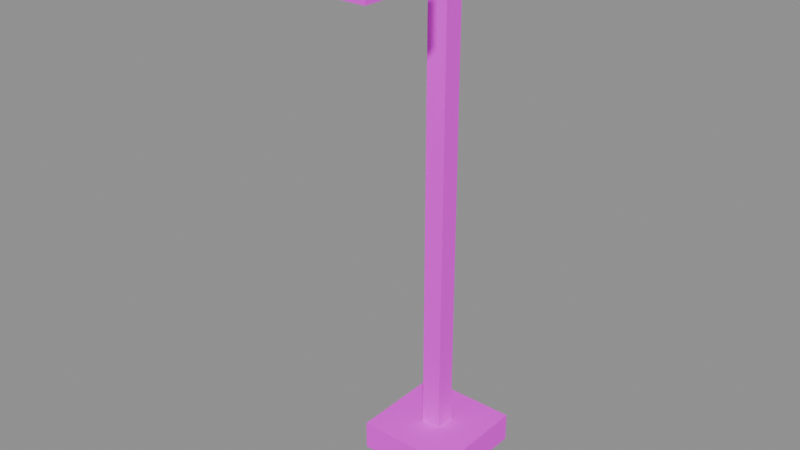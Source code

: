 # Source: WorkLamp.blend  (saved by Blender 5.2.45; exported with 4.5.12 LTS)
import bpy
from mathutils import Matrix  # noqa: F401  (used for matrix-valued properties, if any)

bpy.ops.wm.read_factory_settings(use_empty=True)
scene = bpy.context.scene
scene.name = 'WorkLamp'

# ---- images (referenced by path relative to the original .blend; pixels are not part of the script)
import os
ASSET_DIR = os.environ.get("B2B_ASSET_DIR", "")  # directory of the original .blend (textures are referenced by path, not embedded)
HERE = os.path.dirname(os.path.abspath(__file__))  # packed textures are extracted next to this script under _unpacked/

def load_image(name, relpath, width, height, colorspace="sRGB"):
    """Load a texture the original file referenced (path relative to the .blend, or extracted next to this script)."""
    p = next((c for c in (os.path.join(HERE, relpath), os.path.join(ASSET_DIR, relpath)) if relpath and os.path.exists(c)), "")
    if p:
        img = bpy.data.images.load(p, check_existing=True)
        img.name = name
    else:  # same state as the original file: an image datablock whose file is absent (Cycles renders it pink)
        img = bpy.data.images.new(name, width, height)
        img.source = "FILE"
        img.filepath = "//" + (relpath or name)
    img.colorspace_settings.name = colorspace
    return img
img_fuelstop04_atlas_png = load_image('FuelStop04_Atlas.png', 'FuelStop04_Atlas.png', 1024, 1024, 'sRGB')

# ---- materials (node trees are filled in below, after node groups)
mat_fuelstop04_atlas = bpy.data.materials.new('FuelStop04_Atlas')

# ---- material node trees
mat_fuelstop04_atlas.use_nodes = True; mat_fuelstop04_atlas.node_tree.nodes.clear()
_N = mat_fuelstop04_atlas.node_tree.nodes; _L = mat_fuelstop04_atlas.node_tree.links
n0 = _N.new('ShaderNodeOutputMaterial'); n0.name = 'Material Output'; n0.location = (0, 0)
n1 = _N.new('ShaderNodeBsdfPrincipled'); n1.name = 'Principled BSDF'; n1.location = (0, 0)
n1.inputs[2].default_value = 0.92
n1.inputs[10].default_value = 0.005
n2 = _N.new('ShaderNodeTexImage'); n2.name = 'Image Texture'; n2.location = (0, 0)
n2.image = img_fuelstop04_atlas_png
n2.interpolation = 'Closest'
n2.extension = 'EXTEND'
n3 = _N.new('ShaderNodeVertexColor'); n3.name = 'Color Attribute'; n3.location = (0, 0)
n3.layer_name = 'Color'
n4 = _N.new('ShaderNodeMath'); n4.name = 'Math'; n4.location = (0, 0)
n4.operation = 'MULTIPLY'
n4.inputs[1].default_value = 2.0
_L.new(n2.outputs[0], n1.inputs[0])
_L.new(n2.outputs[1], n1.inputs[4])
_L.new(n2.outputs[0], n1.inputs[27])
_L.new(n3.outputs[1], n4.inputs[0])
_L.new(n4.outputs[0], n1.inputs[28])
_L.new(n1.outputs[0], n0.inputs[0])
n0.is_active_output = True

# ---- meshes
me_worklamp = bpy.data.meshes.new('WorkLamp')
me_worklamp.from_pydata([(-0.275, -0.275, 0.0), (-0.275, 0.275, 0.0), (0.275, 0.275, 0.0), (0.275, -0.275, 0.0), (-0.275, -0.275, 0.16), (0.275, -0.275, 0.16), (0.275, 0.275, 0.16), (-0.275, 0.275, 0.16), (-0.275, -0.275, 0.0), (0.275, -0.275, 0.0), (0.275, -0.275, 0.16), (-0.275, -0.275, 0.16), (0.275, -0.275, 0.0), (0.275, 0.275, 0.0), (0.275, 0.275, 0.16), (0.275, -0.275, 0.16), (0.275, 0.275, 0.0), (-0.275, 0.275, 0.0), (-0.275, 0.275, 0.16), (0.275, 0.275, 0.16), (-0.275, 0.275, 0.0), (-0.275, -0.275, 0.0), (-0.275, -0.275, 0.16), (-0.275, 0.275, 0.16), (0.055, -0.055, 0.12), (-0.055, -0.055, 0.12), (-0.055, 0.055, 0.12), (0.055, 0.055, 0.12), (0.055, 0.055, 2.7), (-0.055, 0.055, 2.7), (-0.055, -0.055, 2.7), (0.055, -0.055, 2.7), (0.055, 0.055, 0.12), (-0.055, 0.055, 0.12), (-0.055, 0.055, 2.7), (0.055, 0.055, 2.7), (-0.055, 0.0, 2.7), (-0.055, 0.055, 2.7), (-0.055, 0.055, 2.626), (-0.055, -0.01617, 2.647), (-0.055, 0.055, 0.12), (-0.055, -0.055, 0.12), (-0.055, -0.055, 2.659), (-0.055, 0.055, 2.626), (-0.055, -0.055, 0.12), (0.055, -0.055, 0.12), (0.055, -0.055, 2.7), (-0.055, -0.055, 2.7), (0.055, -0.055, 2.659), (0.055, -0.055, 2.521), (0.055, -0.01617, 2.647), (0.055, -0.055, 0.12), (0.055, 0.055, 0.12), (0.055, 0.055, 2.7), (0.055, 0.0, 2.7), (0.055, -0.055, 2.521), (-0.055, -0.01617, 2.647), (-0.055, 0.01617, 2.753), (0.055, 0.01617, 2.753), (0.055, -0.01617, 2.647), (0.055, -0.6662, 2.847), (0.055, -0.6338, 2.953), (-0.055, -0.6338, 2.953), (-0.055, -0.6662, 2.847), (0.055, -0.01617, 2.647), (0.055, 0.01617, 2.753), (0.055, -0.6338, 2.953), (0.055, -0.6662, 2.847), (0.055, 0.01617, 2.753), (-0.055, 0.01617, 2.753), (-0.055, -0.6338, 2.953), (0.055, -0.6338, 2.953), (-0.055, 0.01617, 2.753), (-0.055, -0.01617, 2.647), (-0.055, -0.6662, 2.847), (-0.055, -0.6338, 2.953), (-0.055, -0.01617, 2.647), (0.055, -0.01617, 2.647), (0.055, -0.6662, 2.847), (-0.055, -0.6662, 2.847), (-0.325, -0.91, 2.745), (-0.325, -0.49, 2.745), (0.325, -0.49, 2.745), (0.325, -0.91, 2.745), (-0.325, -0.91, 2.975), (0.325, -0.91, 2.975), (0.325, -0.49, 2.975), (-0.325, -0.49, 2.975), (-0.325, -0.91, 2.745), (0.325, -0.91, 2.745), (0.325, -0.91, 2.975), (-0.325, -0.91, 2.975), (0.325, -0.91, 2.745), (0.325, -0.49, 2.745), (0.325, -0.49, 2.975), (0.325, -0.91, 2.975), (0.325, -0.49, 2.745), (-0.325, -0.49, 2.745), (-0.325, -0.49, 2.975), (0.325, -0.49, 2.975), (-0.325, -0.49, 2.745), (-0.325, -0.91, 2.745), (-0.325, -0.91, 2.975), (-0.325, -0.49, 2.975), (-0.265, -0.87, 2.73), (-0.265, -0.57, 2.73), (0.265, -0.57, 2.73), (0.265, -0.87, 2.73), (-0.265, -0.87, 2.77), (0.265, -0.87, 2.77), (0.265, -0.57, 2.77), (-0.265, -0.57, 2.77), (-0.265, -0.87, 2.73), (0.265, -0.87, 2.73), (0.265, -0.87, 2.77), (-0.265, -0.87, 2.77), (0.265, -0.87, 2.73), (0.265, -0.57, 2.73), (0.265, -0.57, 2.77), (0.265, -0.87, 2.77), (0.265, -0.57, 2.73), (-0.265, -0.57, 2.73), (-0.265, -0.57, 2.77), (0.265, -0.57, 2.77), (-0.265, -0.57, 2.73), (-0.265, -0.87, 2.73), (-0.265, -0.87, 2.77), (-0.265, -0.57, 2.77)], [], [(0, 1, 2, 3), (4, 5, 6, 7), (8, 9, 10, 11), (12, 13, 14, 15), (16, 17, 18, 19), (20, 21, 22, 23), (24, 25, 26, 27), (28, 29, 30, 31), (32, 33, 34, 35), (36, 37, 38, 39), (40, 41, 42, 43), (44, 45, 46, 47), (48, 49, 50), (51, 52, 53, 54, 55), (56, 57, 58, 59), (60, 61, 62, 63), (64, 65, 66, 67), (68, 69, 70, 71), (72, 73, 74, 75), (76, 77, 78, 79), (80, 81, 82, 83), (84, 85, 86, 87), (88, 89, 90, 91), (92, 93, 94, 95), (96, 97, 98, 99), (100, 101, 102, 103), (104, 105, 106, 107), (108, 109, 110, 111), (112, 113, 114, 115), (116, 117, 118, 119), (120, 121, 122, 123), (124, 125, 126, 127)])
_uv = me_worklamp.uv_layers.new(name='AtlasUV')
_uv.uv.foreach_set('vector', [0.2539, 0.7539, 0.2539, 0.9961, 0.4961, 0.9961, 0.4961, 0.7539, 0.2539, 0.7539, 0.4961, 0.7539, 0.4961, 0.9961, 0.2539, 0.9961, 0.2539, 0.7539, 0.4961, 0.7539, 0.4961, 0.9961, 0.2539, 0.9961, 0.2539, 0.7539, 0.4961, 0.7539, 0.4961, 0.9961, 0.2539, 0.9961, 0.4961, 0.7539, 0.2539, 0.7539, 0.2539, 0.9961, 0.4961, 0.9961, 0.4961, 0.7539, 0.2539, 0.7539, 0.2539, 0.9961, 0.4961, 0.9961, 0.7461, 0.7539, 0.5039, 0.7539, 0.5039, 0.9961, 0.7461, 0.9961, 0.7461, 0.9961, 0.5039, 0.9961, 0.5039, 0.7539, 0.7461, 0.7539, 0.7461, 0.7539, 0.5039, 0.7539, 0.5039, 0.9961, 0.7461, 0.9961, 0.625, 0.9961, 0.7461, 0.9961, 0.7461, 0.9891, 0.5894, 0.9912, 0.7461, 0.7539, 0.5039, 0.7539, 0.5039, 0.9923, 0.7461, 0.9891, 0.5039, 0.7539, 0.7461, 0.7539, 0.7461, 0.9961, 0.5039, 0.9961, 0.5039, 0.9923, 0.5039, 0.9793, 0.5894, 0.9912, 0.5039, 0.7539, 0.7461, 0.7539, 0.7461, 0.9961, 0.625, 0.9961, 0.5039, 0.9793, 0.5039, 0.7539, 0.5039, 0.9961, 0.7461, 0.9961, 0.7461, 0.7539, 0.7461, 0.7539, 0.7461, 0.9961, 0.5039, 0.9961, 0.5039, 0.7539, 0.7346, 0.7539, 0.7461, 0.8374, 0.5154, 0.9961, 0.5039, 0.9126, 0.7461, 0.9961, 0.5039, 0.9961, 0.5039, 0.7539, 0.7461, 0.7539, 0.7461, 0.8374, 0.7346, 0.7539, 0.5039, 0.9126, 0.5154, 0.9961, 0.5039, 0.9961, 0.7461, 0.9961, 0.7461, 0.7539, 0.5039, 0.7539, 0.2539, 0.7539, 0.2539, 0.9961, 0.4961, 0.9961, 0.4961, 0.7539, 0.2539, 0.7539, 0.4961, 0.7539, 0.4961, 0.9961, 0.2539, 0.9961, 0.2539, 0.7539, 0.4961, 0.7539, 0.4961, 0.9961, 0.2539, 0.9961, 0.2539, 0.7539, 0.4961, 0.7539, 0.4961, 0.9961, 0.2539, 0.9961, 0.4961, 0.7539, 0.2539, 0.7539, 0.2539, 0.9961, 0.4961, 0.9961, 0.4961, 0.7539, 0.2539, 0.7539, 0.2539, 0.9961, 0.4961, 0.9961, 0.5039, 0.2539, 0.5039, 0.3711, 0.6211, 0.3711, 0.6211, 0.2539, 0.5039, 0.2539, 0.6211, 0.2539, 0.6211, 0.3711, 0.5039, 0.3711, 0.5039, 0.2539, 0.6211, 0.2539, 0.6211, 0.3711, 0.5039, 0.3711, 0.5039, 0.2539, 0.6211, 0.2539, 0.6211, 0.3711, 0.5039, 0.3711, 0.6211, 0.2539, 0.5039, 0.2539, 0.5039, 0.3711, 0.6211, 0.3711, 0.6211, 0.2539, 0.5039, 0.2539, 0.5039, 0.3711, 0.6211, 0.3711])
_ca = me_worklamp.color_attributes.new('Color', 'FLOAT_COLOR', 'CORNER')
_ca.data.foreach_set('color', [1.0, 1.0, 1.0, 0.0, 1.0, 1.0, 1.0, 0.0, 1.0, 1.0, 1.0, 0.0, 1.0, 1.0, 1.0, 0.0, 1.0, 1.0, 1.0, 0.0, 1.0, 1.0, 1.0, 0.0, 1.0, 1.0, 1.0, 0.0, 1.0, 1.0, 1.0, 0.0, 1.0, 1.0, 1.0, 0.0, 1.0, 1.0, 1.0, 0.0, 1.0, 1.0, 1.0, 0.0, 1.0, 1.0, 1.0, 0.0, 1.0, 1.0, 1.0, 0.0, 1.0, 1.0, 1.0, 0.0, 1.0, 1.0, 1.0, 0.0, 1.0, 1.0, 1.0, 0.0, 1.0, 1.0, 1.0, 0.0, 1.0, 1.0, 1.0, 0.0, 1.0, 1.0, 1.0, 0.0, 1.0, 1.0, 1.0, 0.0, 1.0, 1.0, 1.0, 0.0, 1.0, 1.0, 1.0, 0.0, 1.0, 1.0, 1.0, 0.0, 1.0, 1.0, 1.0, 0.0, 1.0, 1.0, 1.0, 0.0, 1.0, 1.0, 1.0, 0.0, 1.0, 1.0, 1.0, 0.0, 1.0, 1.0, 1.0, 0.0, 1.0, 1.0, 1.0, 0.0, 1.0, 1.0, 1.0, 0.0, 1.0, 1.0, 1.0, 0.0, 1.0, 1.0, 1.0, 0.0, 1.0, 1.0, 1.0, 0.0, 1.0, 1.0, 1.0, 0.0, 1.0, 1.0, 1.0, 0.0, 1.0, 1.0, 1.0, 0.0, 1.0, 1.0, 1.0, 0.0, 1.0, 1.0, 1.0, 0.0, 1.0, 1.0, 1.0, 0.0, 1.0, 1.0, 1.0, 0.0, 1.0, 1.0, 1.0, 0.0, 1.0, 1.0, 1.0, 0.0, 1.0, 1.0, 1.0, 0.0, 1.0, 1.0, 1.0, 0.0, 1.0, 1.0, 1.0, 0.0, 1.0, 1.0, 1.0, 0.0, 1.0, 1.0, 1.0, 0.0, 1.0, 1.0, 1.0, 0.0, 1.0, 1.0, 1.0, 0.0, 1.0, 1.0, 1.0, 0.0, 1.0, 1.0, 1.0, 0.0, 1.0, 1.0, 1.0, 0.0, 1.0, 1.0, 1.0, 0.0, 1.0, 1.0, 1.0, 0.0, 1.0, 1.0, 1.0, 0.0, 1.0, 1.0, 1.0, 0.0, 1.0, 1.0, 1.0, 0.0, 1.0, 1.0, 1.0, 0.0, 1.0, 1.0, 1.0, 0.0, 1.0, 1.0, 1.0, 0.0, 1.0, 1.0, 1.0, 0.0, 1.0, 1.0, 1.0, 0.0, 1.0, 1.0, 1.0, 0.0, 1.0, 1.0, 1.0, 0.0, 1.0, 1.0, 1.0, 0.0, 1.0, 1.0, 1.0, 0.0, 1.0, 1.0, 1.0, 0.0, 1.0, 1.0, 1.0, 0.0, 1.0, 1.0, 1.0, 0.0, 1.0, 1.0, 1.0, 0.0, 1.0, 1.0, 1.0, 0.0, 1.0, 1.0, 1.0, 0.0, 1.0, 1.0, 1.0, 0.0, 1.0, 1.0, 1.0, 0.0, 1.0, 1.0, 1.0, 0.0, 1.0, 1.0, 1.0, 0.0, 1.0, 1.0, 1.0, 0.0, 1.0, 1.0, 1.0, 0.0, 1.0, 1.0, 1.0, 0.0, 1.0, 1.0, 1.0, 0.0, 1.0, 1.0, 1.0, 0.0, 1.0, 1.0, 1.0, 0.0, 1.0, 1.0, 1.0, 0.0, 1.0, 1.0, 1.0, 0.0, 1.0, 1.0, 1.0, 0.0, 1.0, 1.0, 1.0, 0.0, 1.0, 1.0, 1.0, 0.0, 1.0, 1.0, 1.0, 0.0, 1.0, 1.0, 1.0, 0.0, 1.0, 1.0, 1.0, 0.0, 1.0, 1.0, 1.0, 0.0, 1.0, 1.0, 1.0, 0.0, 1.0, 1.0, 1.0, 0.0, 1.0, 1.0, 1.0, 0.0, 1.0, 1.0, 1.0, 0.0, 1.0, 1.0, 1.0, 0.0, 1.0, 1.0, 1.0, 0.0, 1.0, 1.0, 1.0, 0.0, 1.0, 1.0, 1.0, 0.0, 1.0, 1.0, 1.0, 0.0, 1.0, 1.0, 1.0, 0.0, 1.0, 1.0, 1.0, 0.0, 1.0, 1.0, 1.0, 0.0, 1.0, 1.0, 1.0, 0.0, 1.0, 1.0, 1.0, 0.8, 1.0, 1.0, 1.0, 0.8, 1.0, 1.0, 1.0, 0.8, 1.0, 1.0, 1.0, 0.8, 1.0, 1.0, 1.0, 0.8, 1.0, 1.0, 1.0, 0.8, 1.0, 1.0, 1.0, 0.8, 1.0, 1.0, 1.0, 0.8, 1.0, 1.0, 1.0, 0.8, 1.0, 1.0, 1.0, 0.8, 1.0, 1.0, 1.0, 0.8, 1.0, 1.0, 1.0, 0.8, 1.0, 1.0, 1.0, 0.8, 1.0, 1.0, 1.0, 0.8, 1.0, 1.0, 1.0, 0.8, 1.0, 1.0, 1.0, 0.8, 1.0, 1.0, 1.0, 0.8, 1.0, 1.0, 1.0, 0.8, 1.0, 1.0, 1.0, 0.8, 1.0, 1.0, 1.0, 0.8, 1.0, 1.0, 1.0, 0.8, 1.0, 1.0, 1.0, 0.8, 1.0, 1.0, 1.0, 0.8, 1.0, 1.0, 1.0, 0.8])
me_worklamp.materials.append(mat_fuelstop04_atlas)
me_worklamp.update()

# ---- objects
ob_worklamp = bpy.data.objects.new('WorkLamp', me_worklamp)

# ---- transforms, parenting, visibility, modifiers, constraints
ob_worklamp.location = (0.0, 0.0, 0.0)

# ---- collection membership
scene.collection.objects.link(ob_worklamp)

# ---- scene / render settings (as saved in the file)
scene.frame_start = 1; scene.frame_end = 250; scene.frame_set(1)
scene.render.engine = 'BLENDER_EEVEE_NEXT'
scene.render.image_settings.exr_codec = 'NONE'
scene.render.use_bake_clear = False
scene.render.bake_margin = 0
scene.render.bake_bias = 0.0
scene.render.bake_samples = 0
scene.render.simplify_subdivision_render = 0
scene.render.simplify_child_particles_render = 0.0
scene.render.compositor_device = 'GPU'
scene.eevee.use_volume_custom_range = False
scene.eevee.gtao_distance = 0.0
scene.eevee.use_fast_gi = False
scene.eevee.fast_gi_thickness_near = 0.1
scene.eevee.fast_gi_thickness_far = 0.0
scene.eevee.ray_tracing_options.screen_trace_thickness = 0.1
bpy.context.view_layer.update()

# ---- added for rendering (the .blend has no active camera and no usable light): camera, sun + grey world if the file has none
cam_auto = bpy.data.cameras.new('AutoCamera')
cam_auto.lens = 50.0
cam_auto.sensor_width = 36.0
cam_auto.clip_end = 1000.0
ob_auto_camera = bpy.data.objects.new('AutoCamera', cam_auto)
scene.collection.objects.link(ob_auto_camera)
ob_auto_camera.location = (3.02328, -3.94544, 3.90613)
ob_auto_camera.rotation_euler = (1.09748, -7.21219e-08, 0.694738)
scene.camera = ob_auto_camera
light_auto_sun = bpy.data.lights.new('AutoSun', 'SUN')
light_auto_sun.energy = 3.0
light_auto_sun.angle = 0.0523599
ob_auto_sun = bpy.data.objects.new('AutoSun', light_auto_sun)
scene.collection.objects.link(ob_auto_sun)
ob_auto_sun.rotation_euler = (0.872665, 0.174533, 0.523599)
if scene.world is None:
    world_auto = bpy.data.worlds.new('AutoWorld')
    world_auto.color = (0.3, 0.3, 0.3)
    scene.world = world_auto
bpy.context.view_layer.update()
